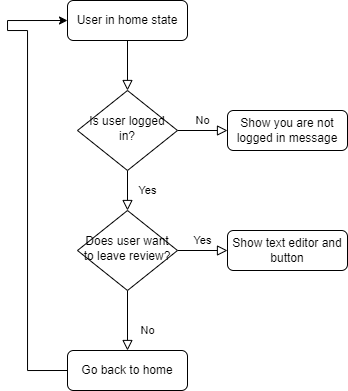

The diagram above was exported from draw.io. Its source (the exported page's mxGraphModel, read from the mxfile embedded in the PNG):
<mxGraphModel dx="819" dy="517" grid="1" gridSize="10" guides="1" tooltips="1" connect="1" arrows="1" fold="1" page="1" pageScale="1" pageWidth="827" pageHeight="1169" math="0" shadow="0">
  <root>
    <mxCell id="WIyWlLk6GJQsqaUBKTNV-0" />
    <mxCell id="WIyWlLk6GJQsqaUBKTNV-1" parent="WIyWlLk6GJQsqaUBKTNV-0" />
    <mxCell id="WIyWlLk6GJQsqaUBKTNV-2" value="" style="rounded=0;html=1;jettySize=auto;orthogonalLoop=1;fontSize=11;endArrow=block;endFill=0;endSize=8;strokeWidth=1;shadow=0;labelBackgroundColor=none;edgeStyle=orthogonalEdgeStyle;" parent="WIyWlLk6GJQsqaUBKTNV-1" source="WIyWlLk6GJQsqaUBKTNV-3" target="WIyWlLk6GJQsqaUBKTNV-6" edge="1">
      <mxGeometry relative="1" as="geometry" />
    </mxCell>
    <mxCell id="WIyWlLk6GJQsqaUBKTNV-3" value="User in home state" style="rounded=1;whiteSpace=wrap;html=1;fontSize=12;glass=0;strokeWidth=1;shadow=0;" parent="WIyWlLk6GJQsqaUBKTNV-1" vertex="1">
      <mxGeometry x="160" y="80" width="120" height="40" as="geometry" />
    </mxCell>
    <mxCell id="WIyWlLk6GJQsqaUBKTNV-4" value="Yes" style="rounded=0;html=1;jettySize=auto;orthogonalLoop=1;fontSize=11;endArrow=block;endFill=0;endSize=8;strokeWidth=1;shadow=0;labelBackgroundColor=none;edgeStyle=orthogonalEdgeStyle;" parent="WIyWlLk6GJQsqaUBKTNV-1" source="WIyWlLk6GJQsqaUBKTNV-6" target="WIyWlLk6GJQsqaUBKTNV-10" edge="1">
      <mxGeometry y="20" relative="1" as="geometry">
        <mxPoint as="offset" />
      </mxGeometry>
    </mxCell>
    <mxCell id="WIyWlLk6GJQsqaUBKTNV-5" value="No" style="edgeStyle=orthogonalEdgeStyle;rounded=0;html=1;jettySize=auto;orthogonalLoop=1;fontSize=11;endArrow=block;endFill=0;endSize=8;strokeWidth=1;shadow=0;labelBackgroundColor=none;" parent="WIyWlLk6GJQsqaUBKTNV-1" source="WIyWlLk6GJQsqaUBKTNV-6" target="WIyWlLk6GJQsqaUBKTNV-7" edge="1">
      <mxGeometry y="10" relative="1" as="geometry">
        <mxPoint as="offset" />
      </mxGeometry>
    </mxCell>
    <mxCell id="WIyWlLk6GJQsqaUBKTNV-6" value="Is user logged in?" style="rhombus;whiteSpace=wrap;html=1;shadow=0;fontFamily=Helvetica;fontSize=12;align=center;strokeWidth=1;spacing=6;spacingTop=-4;" parent="WIyWlLk6GJQsqaUBKTNV-1" vertex="1">
      <mxGeometry x="170" y="170" width="100" height="80" as="geometry" />
    </mxCell>
    <mxCell id="WIyWlLk6GJQsqaUBKTNV-7" value="Show you are not logged in message" style="rounded=1;whiteSpace=wrap;html=1;fontSize=12;glass=0;strokeWidth=1;shadow=0;" parent="WIyWlLk6GJQsqaUBKTNV-1" vertex="1">
      <mxGeometry x="320" y="190" width="120" height="40" as="geometry" />
    </mxCell>
    <mxCell id="WIyWlLk6GJQsqaUBKTNV-8" value="No" style="rounded=0;html=1;jettySize=auto;orthogonalLoop=1;fontSize=11;endArrow=block;endFill=0;endSize=8;strokeWidth=1;shadow=0;labelBackgroundColor=none;edgeStyle=orthogonalEdgeStyle;" parent="WIyWlLk6GJQsqaUBKTNV-1" source="WIyWlLk6GJQsqaUBKTNV-10" target="WIyWlLk6GJQsqaUBKTNV-11" edge="1">
      <mxGeometry x="0.3333" y="20" relative="1" as="geometry">
        <mxPoint as="offset" />
      </mxGeometry>
    </mxCell>
    <mxCell id="WIyWlLk6GJQsqaUBKTNV-9" value="Yes" style="edgeStyle=orthogonalEdgeStyle;rounded=0;html=1;jettySize=auto;orthogonalLoop=1;fontSize=11;endArrow=block;endFill=0;endSize=8;strokeWidth=1;shadow=0;labelBackgroundColor=none;" parent="WIyWlLk6GJQsqaUBKTNV-1" source="WIyWlLk6GJQsqaUBKTNV-10" target="WIyWlLk6GJQsqaUBKTNV-12" edge="1">
      <mxGeometry y="10" relative="1" as="geometry">
        <mxPoint as="offset" />
      </mxGeometry>
    </mxCell>
    <mxCell id="WIyWlLk6GJQsqaUBKTNV-10" value="Does user want to leave review?" style="rhombus;whiteSpace=wrap;html=1;shadow=0;fontFamily=Helvetica;fontSize=12;align=center;strokeWidth=1;spacing=6;spacingTop=-4;" parent="WIyWlLk6GJQsqaUBKTNV-1" vertex="1">
      <mxGeometry x="170" y="290" width="100" height="80" as="geometry" />
    </mxCell>
    <mxCell id="AYIEtGGFF6AZ_obiPiZf-0" style="edgeStyle=orthogonalEdgeStyle;rounded=0;orthogonalLoop=1;jettySize=auto;html=1;entryX=0;entryY=0.5;entryDx=0;entryDy=0;exitX=0;exitY=0.5;exitDx=0;exitDy=0;" parent="WIyWlLk6GJQsqaUBKTNV-1" source="WIyWlLk6GJQsqaUBKTNV-11" target="WIyWlLk6GJQsqaUBKTNV-3" edge="1">
      <mxGeometry relative="1" as="geometry">
        <mxPoint x="100" y="450" as="sourcePoint" />
        <mxPoint x="100" y="100" as="targetPoint" />
        <Array as="points">
          <mxPoint x="120" y="450" />
          <mxPoint x="120" y="110" />
          <mxPoint x="100" y="110" />
          <mxPoint x="100" y="100" />
        </Array>
      </mxGeometry>
    </mxCell>
    <mxCell id="WIyWlLk6GJQsqaUBKTNV-11" value="Go back to home" style="rounded=1;whiteSpace=wrap;html=1;fontSize=12;glass=0;strokeWidth=1;shadow=0;" parent="WIyWlLk6GJQsqaUBKTNV-1" vertex="1">
      <mxGeometry x="160" y="430" width="120" height="40" as="geometry" />
    </mxCell>
    <mxCell id="WIyWlLk6GJQsqaUBKTNV-12" value="Show text editor and button" style="rounded=1;whiteSpace=wrap;html=1;fontSize=12;glass=0;strokeWidth=1;shadow=0;" parent="WIyWlLk6GJQsqaUBKTNV-1" vertex="1">
      <mxGeometry x="320" y="310" width="120" height="40" as="geometry" />
    </mxCell>
  </root>
</mxGraphModel>